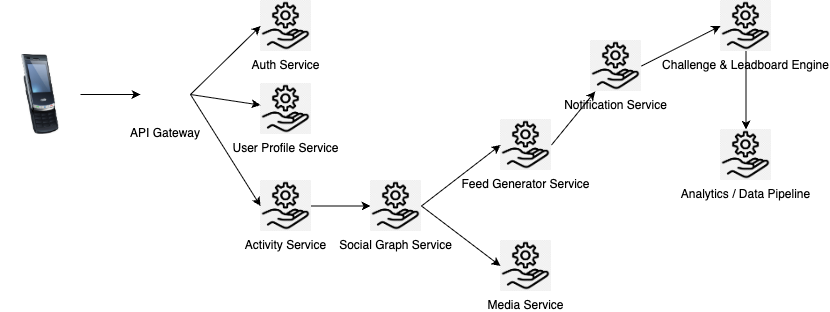

The diagram above was exported from draw.io. Its source (the exported page's mxGraphModel, read from the mxfile embedded in the PNG):
<mxGraphModel dx="1235" dy="709" grid="1" gridSize="10" guides="1" tooltips="1" connect="1" arrows="1" fold="1" page="1" pageScale="1" pageWidth="850" pageHeight="1100" math="0" shadow="0">
  <root>
    <mxCell id="0" />
    <mxCell id="1" parent="0" />
    <mxCell id="ab8k0UaCrqn81Ppzx6OQ-3" value="" style="image;html=1;image=img/lib/clip_art/telecommunication/Cellphone_128x128.png" vertex="1" parent="1">
      <mxGeometry x="10" y="224" width="80" height="80" as="geometry" />
    </mxCell>
    <mxCell id="ab8k0UaCrqn81Ppzx6OQ-4" value="" style="endArrow=classic;html=1;rounded=0;exitX=1;exitY=0.5;exitDx=0;exitDy=0;entryX=0;entryY=0.5;entryDx=0;entryDy=0;" edge="1" parent="1" source="ab8k0UaCrqn81Ppzx6OQ-3" target="ab8k0UaCrqn81Ppzx6OQ-8">
      <mxGeometry width="50" height="50" relative="1" as="geometry">
        <mxPoint x="400" y="390" as="sourcePoint" />
        <mxPoint x="260" y="264" as="targetPoint" />
      </mxGeometry>
    </mxCell>
    <mxCell id="ab8k0UaCrqn81Ppzx6OQ-8" value="API Gateway" style="shape=image;verticalLabelPosition=bottom;labelBackgroundColor=default;verticalAlign=top;aspect=fixed;imageAspect=0;image=https://static.vecteezy.com/system/resources/previews/040/980/892/non_2x/api-integration-icon-line-illustration-vector.jpg;" vertex="1" parent="1">
      <mxGeometry x="150" y="239" width="50" height="50" as="geometry" />
    </mxCell>
    <mxCell id="ab8k0UaCrqn81Ppzx6OQ-10" value="Auth Service" style="shape=image;verticalLabelPosition=bottom;labelBackgroundColor=default;verticalAlign=top;aspect=fixed;imageAspect=0;image=https://w7.pngwing.com/pngs/432/664/png-transparent-computer-icons-service-management-enterprise-resource-planning-services-hand-service-people.png;" vertex="1" parent="1">
      <mxGeometry x="270" y="170" width="51" height="51" as="geometry" />
    </mxCell>
    <mxCell id="ab8k0UaCrqn81Ppzx6OQ-11" value="" style="endArrow=classic;html=1;rounded=0;exitX=1;exitY=0.5;exitDx=0;exitDy=0;entryX=0;entryY=0.5;entryDx=0;entryDy=0;" edge="1" parent="1" source="ab8k0UaCrqn81Ppzx6OQ-8" target="ab8k0UaCrqn81Ppzx6OQ-10">
      <mxGeometry width="50" height="50" relative="1" as="geometry">
        <mxPoint x="400" y="520" as="sourcePoint" />
        <mxPoint x="450" y="470" as="targetPoint" />
      </mxGeometry>
    </mxCell>
    <mxCell id="ab8k0UaCrqn81Ppzx6OQ-13" value="User Profile Service" style="shape=image;verticalLabelPosition=bottom;labelBackgroundColor=default;verticalAlign=top;aspect=fixed;imageAspect=0;image=https://w7.pngwing.com/pngs/432/664/png-transparent-computer-icons-service-management-enterprise-resource-planning-services-hand-service-people.png;" vertex="1" parent="1">
      <mxGeometry x="270" y="253" width="51" height="51" as="geometry" />
    </mxCell>
    <mxCell id="ab8k0UaCrqn81Ppzx6OQ-15" value="Activity Service" style="shape=image;verticalLabelPosition=bottom;labelBackgroundColor=default;verticalAlign=top;aspect=fixed;imageAspect=0;image=https://w7.pngwing.com/pngs/432/664/png-transparent-computer-icons-service-management-enterprise-resource-planning-services-hand-service-people.png;" vertex="1" parent="1">
      <mxGeometry x="270" y="350" width="51" height="51" as="geometry" />
    </mxCell>
    <mxCell id="ab8k0UaCrqn81Ppzx6OQ-17" value="Social Graph Service" style="shape=image;verticalLabelPosition=bottom;labelBackgroundColor=default;verticalAlign=top;aspect=fixed;imageAspect=0;image=https://w7.pngwing.com/pngs/432/664/png-transparent-computer-icons-service-management-enterprise-resource-planning-services-hand-service-people.png;" vertex="1" parent="1">
      <mxGeometry x="380" y="350" width="51" height="51" as="geometry" />
    </mxCell>
    <mxCell id="ab8k0UaCrqn81Ppzx6OQ-19" value="" style="endArrow=classic;html=1;rounded=0;exitX=1;exitY=0.5;exitDx=0;exitDy=0;" edge="1" parent="1" source="ab8k0UaCrqn81Ppzx6OQ-8" target="ab8k0UaCrqn81Ppzx6OQ-13">
      <mxGeometry width="50" height="50" relative="1" as="geometry">
        <mxPoint x="210" y="298" as="sourcePoint" />
        <mxPoint x="280" y="240" as="targetPoint" />
      </mxGeometry>
    </mxCell>
    <mxCell id="ab8k0UaCrqn81Ppzx6OQ-20" value="" style="endArrow=classic;html=1;rounded=0;entryX=0;entryY=0.5;entryDx=0;entryDy=0;exitX=1;exitY=0.5;exitDx=0;exitDy=0;" edge="1" parent="1" source="ab8k0UaCrqn81Ppzx6OQ-8" target="ab8k0UaCrqn81Ppzx6OQ-15">
      <mxGeometry width="50" height="50" relative="1" as="geometry">
        <mxPoint x="200" y="260" as="sourcePoint" />
        <mxPoint x="290" y="271" as="targetPoint" />
      </mxGeometry>
    </mxCell>
    <mxCell id="ab8k0UaCrqn81Ppzx6OQ-21" value="" style="endArrow=classic;html=1;rounded=0;entryX=0;entryY=0.5;entryDx=0;entryDy=0;exitX=1;exitY=0.5;exitDx=0;exitDy=0;" edge="1" parent="1" source="ab8k0UaCrqn81Ppzx6OQ-15" target="ab8k0UaCrqn81Ppzx6OQ-17">
      <mxGeometry width="50" height="50" relative="1" as="geometry">
        <mxPoint x="240" y="310" as="sourcePoint" />
        <mxPoint x="310" y="396" as="targetPoint" />
      </mxGeometry>
    </mxCell>
    <mxCell id="ab8k0UaCrqn81Ppzx6OQ-22" value="Feed Generator Service" style="shape=image;verticalLabelPosition=bottom;labelBackgroundColor=default;verticalAlign=top;aspect=fixed;imageAspect=0;image=https://w7.pngwing.com/pngs/432/664/png-transparent-computer-icons-service-management-enterprise-resource-planning-services-hand-service-people.png;" vertex="1" parent="1">
      <mxGeometry x="510" y="289" width="51" height="51" as="geometry" />
    </mxCell>
    <mxCell id="ab8k0UaCrqn81Ppzx6OQ-24" value="Media Service" style="shape=image;verticalLabelPosition=bottom;labelBackgroundColor=default;verticalAlign=top;aspect=fixed;imageAspect=0;image=https://w7.pngwing.com/pngs/432/664/png-transparent-computer-icons-service-management-enterprise-resource-planning-services-hand-service-people.png;" vertex="1" parent="1">
      <mxGeometry x="510" y="410" width="51" height="51" as="geometry" />
    </mxCell>
    <mxCell id="ab8k0UaCrqn81Ppzx6OQ-25" value="Notification Service" style="shape=image;verticalLabelPosition=bottom;labelBackgroundColor=default;verticalAlign=top;aspect=fixed;imageAspect=0;image=https://w7.pngwing.com/pngs/432/664/png-transparent-computer-icons-service-management-enterprise-resource-planning-services-hand-service-people.png;" vertex="1" parent="1">
      <mxGeometry x="600" y="210" width="51" height="51" as="geometry" />
    </mxCell>
    <mxCell id="ab8k0UaCrqn81Ppzx6OQ-28" value="" style="endArrow=classic;html=1;rounded=0;entryX=0;entryY=0.5;entryDx=0;entryDy=0;exitX=1;exitY=0.5;exitDx=0;exitDy=0;" edge="1" parent="1" source="ab8k0UaCrqn81Ppzx6OQ-17" target="ab8k0UaCrqn81Ppzx6OQ-22">
      <mxGeometry width="50" height="50" relative="1" as="geometry">
        <mxPoint x="340" y="350" as="sourcePoint" />
        <mxPoint x="449" y="350" as="targetPoint" />
      </mxGeometry>
    </mxCell>
    <mxCell id="ab8k0UaCrqn81Ppzx6OQ-29" value="" style="endArrow=classic;html=1;rounded=0;entryX=0;entryY=0.5;entryDx=0;entryDy=0;exitX=1;exitY=0.5;exitDx=0;exitDy=0;" edge="1" parent="1" source="ab8k0UaCrqn81Ppzx6OQ-17" target="ab8k0UaCrqn81Ppzx6OQ-24">
      <mxGeometry width="50" height="50" relative="1" as="geometry">
        <mxPoint x="490" y="431" as="sourcePoint" />
        <mxPoint x="549" y="380" as="targetPoint" />
      </mxGeometry>
    </mxCell>
    <mxCell id="ab8k0UaCrqn81Ppzx6OQ-30" value="" style="endArrow=classic;html=1;rounded=0;exitX=1;exitY=0.5;exitDx=0;exitDy=0;" edge="1" parent="1" source="ab8k0UaCrqn81Ppzx6OQ-22" target="ab8k0UaCrqn81Ppzx6OQ-25">
      <mxGeometry width="50" height="50" relative="1" as="geometry">
        <mxPoint x="530" y="500" as="sourcePoint" />
        <mxPoint x="589" y="566" as="targetPoint" />
      </mxGeometry>
    </mxCell>
    <mxCell id="ab8k0UaCrqn81Ppzx6OQ-32" value="Challenge &amp; Leadboard Engine" style="shape=image;verticalLabelPosition=bottom;labelBackgroundColor=default;verticalAlign=top;aspect=fixed;imageAspect=0;image=https://w7.pngwing.com/pngs/432/664/png-transparent-computer-icons-service-management-enterprise-resource-planning-services-hand-service-people.png;" vertex="1" parent="1">
      <mxGeometry x="730" y="170" width="51" height="51" as="geometry" />
    </mxCell>
    <mxCell id="ab8k0UaCrqn81Ppzx6OQ-34" value="" style="endArrow=classic;html=1;rounded=0;exitX=1;exitY=0.5;exitDx=0;exitDy=0;entryX=0;entryY=0.5;entryDx=0;entryDy=0;" edge="1" parent="1" source="ab8k0UaCrqn81Ppzx6OQ-25" target="ab8k0UaCrqn81Ppzx6OQ-32">
      <mxGeometry width="50" height="50" relative="1" as="geometry">
        <mxPoint x="580" y="344" as="sourcePoint" />
        <mxPoint x="624" y="290" as="targetPoint" />
      </mxGeometry>
    </mxCell>
    <mxCell id="ab8k0UaCrqn81Ppzx6OQ-35" value="Analytics / Data Pipeline" style="shape=image;verticalLabelPosition=bottom;labelBackgroundColor=default;verticalAlign=top;aspect=fixed;imageAspect=0;image=https://w7.pngwing.com/pngs/432/664/png-transparent-computer-icons-service-management-enterprise-resource-planning-services-hand-service-people.png;" vertex="1" parent="1">
      <mxGeometry x="730" y="299" width="51" height="51" as="geometry" />
    </mxCell>
    <mxCell id="ab8k0UaCrqn81Ppzx6OQ-36" value="" style="endArrow=classic;html=1;rounded=0;exitX=0.5;exitY=1;exitDx=0;exitDy=0;entryX=0.5;entryY=0;entryDx=0;entryDy=0;" edge="1" parent="1" source="ab8k0UaCrqn81Ppzx6OQ-32" target="ab8k0UaCrqn81Ppzx6OQ-35">
      <mxGeometry width="50" height="50" relative="1" as="geometry">
        <mxPoint x="700" y="250" as="sourcePoint" />
        <mxPoint x="779" y="210" as="targetPoint" />
      </mxGeometry>
    </mxCell>
  </root>
</mxGraphModel>